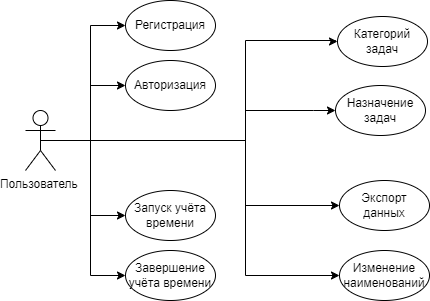

The diagram above was exported from draw.io. Its source (the exported page's mxGraphModel, read from the mxfile embedded in the PNG):
<mxGraphModel dx="514" dy="321" grid="1" gridSize="10" guides="1" tooltips="1" connect="1" arrows="1" fold="1" page="1" pageScale="1" pageWidth="827" pageHeight="1169" math="0" shadow="0">
  <root>
    <mxCell id="0" />
    <mxCell id="1" parent="0" />
    <mxCell id="fgvyP7yHBBJvo2aTFXbP-6" style="edgeStyle=orthogonalEdgeStyle;rounded=0;orthogonalLoop=1;jettySize=auto;html=1;exitX=0.5;exitY=0.5;exitDx=0;exitDy=0;exitPerimeter=0;entryX=0;entryY=0.5;entryDx=0;entryDy=0;" edge="1" parent="1" source="fgvyP7yHBBJvo2aTFXbP-1" target="fgvyP7yHBBJvo2aTFXbP-7">
      <mxGeometry relative="1" as="geometry">
        <mxPoint x="190.0000000000001" y="230" as="targetPoint" />
      </mxGeometry>
    </mxCell>
    <mxCell id="fgvyP7yHBBJvo2aTFXbP-9" style="edgeStyle=orthogonalEdgeStyle;rounded=0;orthogonalLoop=1;jettySize=auto;html=1;exitX=0.5;exitY=0.5;exitDx=0;exitDy=0;exitPerimeter=0;entryX=0;entryY=0.5;entryDx=0;entryDy=0;" edge="1" parent="1" source="fgvyP7yHBBJvo2aTFXbP-1" target="fgvyP7yHBBJvo2aTFXbP-8">
      <mxGeometry relative="1" as="geometry" />
    </mxCell>
    <mxCell id="fgvyP7yHBBJvo2aTFXbP-12" style="edgeStyle=orthogonalEdgeStyle;rounded=0;orthogonalLoop=1;jettySize=auto;html=1;exitX=0.5;exitY=0.5;exitDx=0;exitDy=0;exitPerimeter=0;entryX=0;entryY=0.5;entryDx=0;entryDy=0;" edge="1" parent="1" source="fgvyP7yHBBJvo2aTFXbP-1" target="fgvyP7yHBBJvo2aTFXbP-10">
      <mxGeometry relative="1" as="geometry" />
    </mxCell>
    <mxCell id="fgvyP7yHBBJvo2aTFXbP-13" style="edgeStyle=orthogonalEdgeStyle;rounded=0;orthogonalLoop=1;jettySize=auto;html=1;exitX=0.5;exitY=0.5;exitDx=0;exitDy=0;exitPerimeter=0;entryX=0;entryY=0.5;entryDx=0;entryDy=0;" edge="1" parent="1" source="fgvyP7yHBBJvo2aTFXbP-1" target="fgvyP7yHBBJvo2aTFXbP-11">
      <mxGeometry relative="1" as="geometry" />
    </mxCell>
    <mxCell id="fgvyP7yHBBJvo2aTFXbP-15" style="edgeStyle=orthogonalEdgeStyle;rounded=0;orthogonalLoop=1;jettySize=auto;html=1;exitX=0.5;exitY=0.5;exitDx=0;exitDy=0;exitPerimeter=0;entryX=0;entryY=0.5;entryDx=0;entryDy=0;" edge="1" parent="1" source="fgvyP7yHBBJvo2aTFXbP-1" target="fgvyP7yHBBJvo2aTFXbP-14">
      <mxGeometry relative="1" as="geometry">
        <Array as="points">
          <mxPoint x="300" y="230" />
          <mxPoint x="300" y="200" />
          <mxPoint x="368" y="200" />
        </Array>
      </mxGeometry>
    </mxCell>
    <mxCell id="fgvyP7yHBBJvo2aTFXbP-17" style="edgeStyle=orthogonalEdgeStyle;rounded=0;orthogonalLoop=1;jettySize=auto;html=1;exitX=0.5;exitY=0.5;exitDx=0;exitDy=0;exitPerimeter=0;entryX=0;entryY=0.5;entryDx=0;entryDy=0;" edge="1" parent="1" source="fgvyP7yHBBJvo2aTFXbP-1" target="fgvyP7yHBBJvo2aTFXbP-16">
      <mxGeometry relative="1" as="geometry">
        <Array as="points">
          <mxPoint x="300" y="230" />
          <mxPoint x="300" y="130" />
          <mxPoint x="390" y="130" />
        </Array>
      </mxGeometry>
    </mxCell>
    <mxCell id="fgvyP7yHBBJvo2aTFXbP-20" style="edgeStyle=orthogonalEdgeStyle;rounded=0;orthogonalLoop=1;jettySize=auto;html=1;exitX=0.5;exitY=0.5;exitDx=0;exitDy=0;exitPerimeter=0;entryX=0;entryY=0.5;entryDx=0;entryDy=0;" edge="1" parent="1" source="fgvyP7yHBBJvo2aTFXbP-1" target="fgvyP7yHBBJvo2aTFXbP-19">
      <mxGeometry relative="1" as="geometry">
        <Array as="points">
          <mxPoint x="300" y="230" />
          <mxPoint x="300" y="295" />
        </Array>
      </mxGeometry>
    </mxCell>
    <mxCell id="fgvyP7yHBBJvo2aTFXbP-21" style="edgeStyle=orthogonalEdgeStyle;rounded=0;orthogonalLoop=1;jettySize=auto;html=1;exitX=0.5;exitY=0.5;exitDx=0;exitDy=0;exitPerimeter=0;entryX=0;entryY=0.5;entryDx=0;entryDy=0;" edge="1" parent="1" source="fgvyP7yHBBJvo2aTFXbP-1" target="fgvyP7yHBBJvo2aTFXbP-18">
      <mxGeometry relative="1" as="geometry">
        <Array as="points">
          <mxPoint x="300" y="230" />
          <mxPoint x="300" y="365" />
        </Array>
      </mxGeometry>
    </mxCell>
    <mxCell id="fgvyP7yHBBJvo2aTFXbP-1" value="Пользователь&amp;nbsp;&lt;br&gt;" style="shape=umlActor;verticalLabelPosition=bottom;verticalAlign=top;html=1;outlineConnect=0;" vertex="1" parent="1">
      <mxGeometry x="80" y="200" width="30" height="60" as="geometry" />
    </mxCell>
    <mxCell id="fgvyP7yHBBJvo2aTFXbP-7" value="Регистрация" style="ellipse;whiteSpace=wrap;html=1;" vertex="1" parent="1">
      <mxGeometry x="180" y="90" width="90" height="50" as="geometry" />
    </mxCell>
    <mxCell id="fgvyP7yHBBJvo2aTFXbP-8" value="Авторизация" style="ellipse;whiteSpace=wrap;html=1;" vertex="1" parent="1">
      <mxGeometry x="180" y="150" width="90" height="50" as="geometry" />
    </mxCell>
    <mxCell id="fgvyP7yHBBJvo2aTFXbP-10" value="Запуск учёта времени" style="ellipse;whiteSpace=wrap;html=1;" vertex="1" parent="1">
      <mxGeometry x="180" y="280" width="90" height="50" as="geometry" />
    </mxCell>
    <mxCell id="fgvyP7yHBBJvo2aTFXbP-11" value="Завершение учёта времени" style="ellipse;whiteSpace=wrap;html=1;" vertex="1" parent="1">
      <mxGeometry x="180" y="340" width="90" height="50" as="geometry" />
    </mxCell>
    <mxCell id="fgvyP7yHBBJvo2aTFXbP-14" value="Назначение задач" style="ellipse;whiteSpace=wrap;html=1;" vertex="1" parent="1">
      <mxGeometry x="390" y="175" width="90" height="50" as="geometry" />
    </mxCell>
    <mxCell id="fgvyP7yHBBJvo2aTFXbP-16" value="Категорий задач" style="ellipse;whiteSpace=wrap;html=1;" vertex="1" parent="1">
      <mxGeometry x="392" y="106" width="90" height="50" as="geometry" />
    </mxCell>
    <mxCell id="fgvyP7yHBBJvo2aTFXbP-18" value="Изменение наименований" style="ellipse;whiteSpace=wrap;html=1;" vertex="1" parent="1">
      <mxGeometry x="394" y="340" width="90" height="50" as="geometry" />
    </mxCell>
    <mxCell id="fgvyP7yHBBJvo2aTFXbP-19" value="Экспорт данных" style="ellipse;whiteSpace=wrap;html=1;" vertex="1" parent="1">
      <mxGeometry x="394" y="270" width="90" height="50" as="geometry" />
    </mxCell>
  </root>
</mxGraphModel>